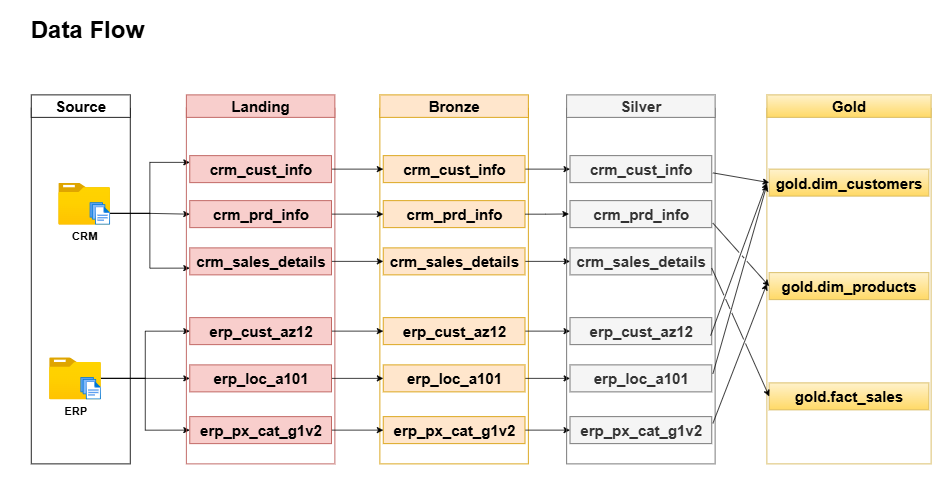

The diagram above was exported from draw.io. Its source (the exported page's mxGraphModel, read from the mxfile embedded in the PNG):
<mxGraphModel dx="1460" dy="684" grid="1" gridSize="3" guides="1" tooltips="1" connect="1" arrows="1" fold="1" page="1" pageScale="1" pageWidth="1920" pageHeight="1200" math="0" shadow="0">
  <root>
    <mxCell id="0" />
    <mxCell id="1" parent="0" />
    <mxCell id="0dzU6KhFe3YibDB9NazL-1" value="" style="rounded=0;whiteSpace=wrap;html=1;arcSize=0;fillColor=none;" parent="1" vertex="1">
      <mxGeometry x="135.22" y="162" width="132" height="474" as="geometry" />
    </mxCell>
    <mxCell id="0dzU6KhFe3YibDB9NazL-2" value="CRM" style="image;aspect=fixed;html=1;points=[];align=center;fontSize=15;image=img/lib/azure2/general/Folder_Blank.svg;fontStyle=1" parent="1" vertex="1">
      <mxGeometry x="171.22" y="261" width="69" height="56.00000000000001" as="geometry" />
    </mxCell>
    <mxCell id="52qd-voiCrbpYSF1QKOQ-16" style="edgeStyle=orthogonalEdgeStyle;rounded=0;orthogonalLoop=1;jettySize=auto;html=1;entryX=0;entryY=0.5;entryDx=0;entryDy=0;" parent="1" source="0dzU6KhFe3YibDB9NazL-3" target="52qd-voiCrbpYSF1QKOQ-8" edge="1">
      <mxGeometry relative="1" as="geometry" />
    </mxCell>
    <mxCell id="52qd-voiCrbpYSF1QKOQ-17" style="edgeStyle=orthogonalEdgeStyle;rounded=0;orthogonalLoop=1;jettySize=auto;html=1;entryX=0;entryY=0.5;entryDx=0;entryDy=0;" parent="1" source="0dzU6KhFe3YibDB9NazL-3" target="52qd-voiCrbpYSF1QKOQ-7" edge="1">
      <mxGeometry relative="1" as="geometry" />
    </mxCell>
    <mxCell id="52qd-voiCrbpYSF1QKOQ-18" style="edgeStyle=orthogonalEdgeStyle;rounded=0;orthogonalLoop=1;jettySize=auto;html=1;entryX=0;entryY=0.5;entryDx=0;entryDy=0;" parent="1" source="0dzU6KhFe3YibDB9NazL-3" target="52qd-voiCrbpYSF1QKOQ-6" edge="1">
      <mxGeometry relative="1" as="geometry" />
    </mxCell>
    <mxCell id="0dzU6KhFe3YibDB9NazL-3" value="ERP" style="image;aspect=fixed;html=1;points=[];align=center;fontSize=15;image=img/lib/azure2/general/Folder_Blank.svg;fontStyle=1" parent="1" vertex="1">
      <mxGeometry x="159" y="494" width="69" height="56.00000000000001" as="geometry" />
    </mxCell>
    <mxCell id="52qd-voiCrbpYSF1QKOQ-10" style="edgeStyle=orthogonalEdgeStyle;rounded=0;orthogonalLoop=1;jettySize=auto;html=1;entryX=0;entryY=0.25;entryDx=0;entryDy=0;" parent="1" source="0dzU6KhFe3YibDB9NazL-4" target="52qd-voiCrbpYSF1QKOQ-5" edge="1">
      <mxGeometry relative="1" as="geometry" />
    </mxCell>
    <mxCell id="52qd-voiCrbpYSF1QKOQ-13" style="edgeStyle=orthogonalEdgeStyle;rounded=0;orthogonalLoop=1;jettySize=auto;html=1;entryX=0;entryY=0.75;entryDx=0;entryDy=0;" parent="1" source="0dzU6KhFe3YibDB9NazL-4" target="52qd-voiCrbpYSF1QKOQ-3" edge="1">
      <mxGeometry relative="1" as="geometry" />
    </mxCell>
    <mxCell id="52qd-voiCrbpYSF1QKOQ-15" style="edgeStyle=orthogonalEdgeStyle;rounded=0;orthogonalLoop=1;jettySize=auto;html=1;" parent="1" source="0dzU6KhFe3YibDB9NazL-4" target="52qd-voiCrbpYSF1QKOQ-4" edge="1">
      <mxGeometry relative="1" as="geometry" />
    </mxCell>
    <mxCell id="0dzU6KhFe3YibDB9NazL-4" value="" style="image;aspect=fixed;html=1;points=[];align=center;fontSize=12;image=img/lib/azure2/general/Files.svg;" parent="1" vertex="1">
      <mxGeometry x="212.79" y="287" width="27.43" height="30" as="geometry" />
    </mxCell>
    <mxCell id="0dzU6KhFe3YibDB9NazL-5" value="" style="image;aspect=fixed;html=1;points=[];align=center;fontSize=12;image=img/lib/azure2/general/Files.svg;" parent="1" vertex="1">
      <mxGeometry x="200.57" y="520" width="27.43" height="30" as="geometry" />
    </mxCell>
    <mxCell id="0dzU6KhFe3YibDB9NazL-6" value="Source" style="rounded=0;whiteSpace=wrap;html=1;arcSize=7;fontStyle=1;fontSize=20;fillColor=default;strokeColor=default;" parent="1" vertex="1">
      <mxGeometry x="135.22" y="144" width="132" height="30" as="geometry" />
    </mxCell>
    <mxCell id="0dzU6KhFe3YibDB9NazL-7" value="" style="rounded=0;whiteSpace=wrap;html=1;arcSize=6;fillColor=none;strokeColor=#d79b00;" parent="1" vertex="1">
      <mxGeometry x="600" y="162" width="198" height="474" as="geometry" />
    </mxCell>
    <mxCell id="0dzU6KhFe3YibDB9NazL-12" value="Bronze" style="rounded=0;whiteSpace=wrap;html=1;arcSize=7;fontStyle=1;fontSize=20;fillColor=#ffe6cc;strokeColor=#d79b00;" parent="1" vertex="1">
      <mxGeometry x="600" y="144" width="198" height="30" as="geometry" />
    </mxCell>
    <mxCell id="w1C2ZmcdmQahLt4xWnJr-12" style="edgeStyle=orthogonalEdgeStyle;rounded=0;orthogonalLoop=1;jettySize=auto;html=1;" parent="1" source="0dzU6KhFe3YibDB9NazL-14" target="w1C2ZmcdmQahLt4xWnJr-3" edge="1">
      <mxGeometry relative="1" as="geometry" />
    </mxCell>
    <mxCell id="0dzU6KhFe3YibDB9NazL-14" value="crm_sales_details" style="rounded=0;whiteSpace=wrap;html=1;fillColor=#ffe6cc;fontStyle=1;fontSize=20;strokeColor=#d79b00;" parent="1" vertex="1">
      <mxGeometry x="604.5" y="348" width="189" height="36" as="geometry" />
    </mxCell>
    <mxCell id="0dzU6KhFe3YibDB9NazL-16" value="crm_prd_info" style="rounded=0;whiteSpace=wrap;html=1;fillColor=#ffe6cc;fontStyle=1;fontSize=20;strokeColor=#d79b00;" parent="1" vertex="1">
      <mxGeometry x="604.5" y="285" width="189" height="36" as="geometry" />
    </mxCell>
    <mxCell id="w1C2ZmcdmQahLt4xWnJr-11" style="edgeStyle=orthogonalEdgeStyle;rounded=0;orthogonalLoop=1;jettySize=auto;html=1;" parent="1" source="0dzU6KhFe3YibDB9NazL-17" target="w1C2ZmcdmQahLt4xWnJr-5" edge="1">
      <mxGeometry relative="1" as="geometry" />
    </mxCell>
    <mxCell id="0dzU6KhFe3YibDB9NazL-17" value="crm_cust_info" style="rounded=0;whiteSpace=wrap;html=1;fillColor=#ffe6cc;fontStyle=1;fontSize=20;strokeColor=#d79b00;" parent="1" vertex="1">
      <mxGeometry x="604.5" y="225" width="189" height="36" as="geometry" />
    </mxCell>
    <mxCell id="w1C2ZmcdmQahLt4xWnJr-15" style="edgeStyle=orthogonalEdgeStyle;rounded=0;orthogonalLoop=1;jettySize=auto;html=1;" parent="1" source="0dzU6KhFe3YibDB9NazL-18" target="w1C2ZmcdmQahLt4xWnJr-6" edge="1">
      <mxGeometry relative="1" as="geometry" />
    </mxCell>
    <mxCell id="0dzU6KhFe3YibDB9NazL-18" value="erp_px_cat_g1v2" style="rounded=0;whiteSpace=wrap;html=1;fillColor=#ffe6cc;fontStyle=1;fontSize=20;strokeColor=#d79b00;" parent="1" vertex="1">
      <mxGeometry x="604.5" y="573" width="189" height="36" as="geometry" />
    </mxCell>
    <mxCell id="w1C2ZmcdmQahLt4xWnJr-14" style="edgeStyle=orthogonalEdgeStyle;rounded=0;orthogonalLoop=1;jettySize=auto;html=1;" parent="1" source="0dzU6KhFe3YibDB9NazL-19" target="w1C2ZmcdmQahLt4xWnJr-7" edge="1">
      <mxGeometry relative="1" as="geometry" />
    </mxCell>
    <mxCell id="0dzU6KhFe3YibDB9NazL-19" value="erp_loc_a101" style="rounded=0;whiteSpace=wrap;html=1;fillColor=#ffe6cc;fontStyle=1;fontSize=20;strokeColor=#d79b00;" parent="1" vertex="1">
      <mxGeometry x="604.5" y="504" width="189" height="36" as="geometry" />
    </mxCell>
    <mxCell id="w1C2ZmcdmQahLt4xWnJr-13" style="edgeStyle=orthogonalEdgeStyle;rounded=0;orthogonalLoop=1;jettySize=auto;html=1;" parent="1" source="0dzU6KhFe3YibDB9NazL-20" target="w1C2ZmcdmQahLt4xWnJr-8" edge="1">
      <mxGeometry relative="1" as="geometry" />
    </mxCell>
    <mxCell id="0dzU6KhFe3YibDB9NazL-20" value="erp_cust_az12" style="rounded=0;whiteSpace=wrap;html=1;fillColor=#ffe6cc;fontStyle=1;fontSize=20;strokeColor=#d79b00;" parent="1" vertex="1">
      <mxGeometry x="604.5" y="441" width="189" height="36" as="geometry" />
    </mxCell>
    <mxCell id="0dzU6KhFe3YibDB9NazL-35" value="Data Flow" style="text;html=1;align=center;verticalAlign=middle;whiteSpace=wrap;rounded=0;fontStyle=1;fontSize=32;" parent="1" vertex="1">
      <mxGeometry x="114" y="42" width="192" height="30" as="geometry" />
    </mxCell>
    <mxCell id="w1C2ZmcdmQahLt4xWnJr-1" value="" style="rounded=0;whiteSpace=wrap;html=1;arcSize=6;fillColor=none;strokeColor=#666666;fontColor=#333333;" parent="1" vertex="1">
      <mxGeometry x="849" y="162" width="198" height="474" as="geometry" />
    </mxCell>
    <mxCell id="w1C2ZmcdmQahLt4xWnJr-2" value="Silver" style="rounded=0;whiteSpace=wrap;html=1;arcSize=7;fontStyle=1;fontSize=20;fillColor=#f5f5f5;strokeColor=#666666;fontColor=#333333;" parent="1" vertex="1">
      <mxGeometry x="849" y="144" width="198" height="30" as="geometry" />
    </mxCell>
    <mxCell id="w1C2ZmcdmQahLt4xWnJr-3" value="crm_sales_details" style="rounded=0;whiteSpace=wrap;html=1;fillColor=#f5f5f5;fontStyle=1;fontSize=20;strokeColor=#666666;fontColor=#333333;" parent="1" vertex="1">
      <mxGeometry x="853.5" y="348" width="189" height="36" as="geometry" />
    </mxCell>
    <mxCell id="w1C2ZmcdmQahLt4xWnJr-4" value="crm_prd_info" style="rounded=0;whiteSpace=wrap;html=1;fillColor=#f5f5f5;fontStyle=1;fontSize=20;strokeColor=#666666;fontColor=#333333;" parent="1" vertex="1">
      <mxGeometry x="853.5" y="285" width="189" height="36" as="geometry" />
    </mxCell>
    <mxCell id="w1C2ZmcdmQahLt4xWnJr-5" value="crm_cust_info" style="rounded=0;whiteSpace=wrap;html=1;fillColor=#f5f5f5;fontStyle=1;fontSize=20;strokeColor=#666666;fontColor=#333333;" parent="1" vertex="1">
      <mxGeometry x="853.5" y="225" width="189" height="36" as="geometry" />
    </mxCell>
    <mxCell id="w1C2ZmcdmQahLt4xWnJr-6" value="erp_px_cat_g1v2" style="rounded=0;whiteSpace=wrap;html=1;fillColor=#f5f5f5;fontStyle=1;fontSize=20;fontColor=#333333;strokeColor=#666666;" parent="1" vertex="1">
      <mxGeometry x="853.5" y="573" width="189" height="36" as="geometry" />
    </mxCell>
    <mxCell id="w1C2ZmcdmQahLt4xWnJr-7" value="erp_loc_a101" style="rounded=0;whiteSpace=wrap;html=1;fillColor=#f5f5f5;fontStyle=1;fontSize=20;fontColor=#333333;strokeColor=#666666;" parent="1" vertex="1">
      <mxGeometry x="853.5" y="504" width="189" height="36" as="geometry" />
    </mxCell>
    <mxCell id="w1C2ZmcdmQahLt4xWnJr-8" value="erp_cust_az12" style="rounded=0;whiteSpace=wrap;html=1;fillColor=#f5f5f5;fontStyle=1;fontSize=20;fontColor=#333333;strokeColor=#666666;" parent="1" vertex="1">
      <mxGeometry x="853.5" y="441" width="189" height="36" as="geometry" />
    </mxCell>
    <mxCell id="w1C2ZmcdmQahLt4xWnJr-10" style="edgeStyle=orthogonalEdgeStyle;rounded=0;orthogonalLoop=1;jettySize=auto;html=1;entryX=0.015;entryY=0.297;entryDx=0;entryDy=0;entryPerimeter=0;" parent="1" source="0dzU6KhFe3YibDB9NazL-16" target="w1C2ZmcdmQahLt4xWnJr-1" edge="1">
      <mxGeometry relative="1" as="geometry" />
    </mxCell>
    <mxCell id="w1C2ZmcdmQahLt4xWnJr-16" value="" style="rounded=0;whiteSpace=wrap;html=1;arcSize=6;fillColor=none;strokeColor=#d6b656;gradientColor=#ffd966;" parent="1" vertex="1">
      <mxGeometry x="1116" y="162" width="219" height="474" as="geometry" />
    </mxCell>
    <mxCell id="w1C2ZmcdmQahLt4xWnJr-17" value="Gold" style="rounded=0;whiteSpace=wrap;html=1;arcSize=7;fontStyle=1;fontSize=20;fillColor=#fff2cc;strokeColor=#d6b656;gradientColor=#ffd966;" parent="1" vertex="1">
      <mxGeometry x="1116" y="144" width="219" height="30" as="geometry" />
    </mxCell>
    <mxCell id="w1C2ZmcdmQahLt4xWnJr-20" value="gold.dim_customers" style="rounded=0;whiteSpace=wrap;html=1;fillColor=#fff2cc;fontStyle=1;fontSize=20;strokeColor=#d6b656;gradientColor=#ffd966;" parent="1" vertex="1">
      <mxGeometry x="1119" y="243" width="213" height="36" as="geometry" />
    </mxCell>
    <mxCell id="w1C2ZmcdmQahLt4xWnJr-24" value="gold.fact_sales" style="rounded=0;whiteSpace=wrap;html=1;fillColor=#fff2cc;fontStyle=1;fontSize=20;strokeColor=#d6b656;gradientColor=#ffd966;" parent="1" vertex="1">
      <mxGeometry x="1119" y="528" width="213" height="36" as="geometry" />
    </mxCell>
    <mxCell id="w1C2ZmcdmQahLt4xWnJr-25" value="gold.dim_products" style="rounded=0;whiteSpace=wrap;html=1;fillColor=#fff2cc;fontStyle=1;fontSize=20;strokeColor=#d6b656;gradientColor=#ffd966;" parent="1" vertex="1">
      <mxGeometry x="1119" y="381" width="213" height="36" as="geometry" />
    </mxCell>
    <mxCell id="w1C2ZmcdmQahLt4xWnJr-26" value="" style="endArrow=classic;html=1;rounded=0;entryX=0;entryY=0.5;entryDx=0;entryDy=0;jumpStyle=gap;" parent="1" target="w1C2ZmcdmQahLt4xWnJr-20" edge="1">
      <mxGeometry width="50" height="50" relative="1" as="geometry">
        <mxPoint x="1044" y="248" as="sourcePoint" />
        <mxPoint x="1094" y="198" as="targetPoint" />
      </mxGeometry>
    </mxCell>
    <mxCell id="w1C2ZmcdmQahLt4xWnJr-27" value="" style="endArrow=classic;html=1;rounded=0;entryX=0;entryY=0.209;entryDx=0;entryDy=0;entryPerimeter=0;jumpStyle=gap;" parent="1" target="w1C2ZmcdmQahLt4xWnJr-16" edge="1">
      <mxGeometry width="50" height="50" relative="1" as="geometry">
        <mxPoint x="1041" y="465" as="sourcePoint" />
        <mxPoint x="1125" y="475" as="targetPoint" />
      </mxGeometry>
    </mxCell>
    <mxCell id="w1C2ZmcdmQahLt4xWnJr-28" value="" style="endArrow=classic;html=1;rounded=0;jumpStyle=gap;" parent="1" edge="1">
      <mxGeometry width="50" height="50" relative="1" as="geometry">
        <mxPoint x="1044" y="516" as="sourcePoint" />
        <mxPoint x="1116" y="264" as="targetPoint" />
      </mxGeometry>
    </mxCell>
    <mxCell id="w1C2ZmcdmQahLt4xWnJr-29" value="" style="endArrow=classic;html=1;rounded=0;entryX=0;entryY=0.5;entryDx=0;entryDy=0;jumpStyle=gap;" parent="1" target="w1C2ZmcdmQahLt4xWnJr-25" edge="1">
      <mxGeometry width="50" height="50" relative="1" as="geometry">
        <mxPoint x="1044" y="315" as="sourcePoint" />
        <mxPoint x="1116" y="63" as="targetPoint" />
      </mxGeometry>
    </mxCell>
    <mxCell id="w1C2ZmcdmQahLt4xWnJr-30" value="" style="endArrow=classic;html=1;rounded=0;jumpStyle=gap;" parent="1" edge="1">
      <mxGeometry width="50" height="50" relative="1" as="geometry">
        <mxPoint x="1044" y="582" as="sourcePoint" />
        <mxPoint x="1116" y="396" as="targetPoint" />
      </mxGeometry>
    </mxCell>
    <mxCell id="w1C2ZmcdmQahLt4xWnJr-31" value="" style="endArrow=classic;html=1;rounded=0;entryX=0.014;entryY=0.81;entryDx=0;entryDy=0;entryPerimeter=0;jumpStyle=gap;" parent="1" target="w1C2ZmcdmQahLt4xWnJr-16" edge="1">
      <mxGeometry width="50" height="50" relative="1" as="geometry">
        <mxPoint x="1042.5" y="375" as="sourcePoint" />
        <mxPoint x="1114.5" y="192" as="targetPoint" />
      </mxGeometry>
    </mxCell>
    <mxCell id="52qd-voiCrbpYSF1QKOQ-1" value="" style="rounded=0;whiteSpace=wrap;html=1;arcSize=6;fillColor=none;strokeColor=#b85450;" parent="1" vertex="1">
      <mxGeometry x="342" y="162" width="198" height="474" as="geometry" />
    </mxCell>
    <mxCell id="52qd-voiCrbpYSF1QKOQ-2" value="Landing" style="rounded=0;whiteSpace=wrap;html=1;arcSize=7;fontStyle=1;fontSize=20;fillColor=#f8cecc;strokeColor=#b85450;" parent="1" vertex="1">
      <mxGeometry x="342" y="144" width="198" height="30" as="geometry" />
    </mxCell>
    <mxCell id="52qd-voiCrbpYSF1QKOQ-21" style="edgeStyle=orthogonalEdgeStyle;rounded=0;orthogonalLoop=1;jettySize=auto;html=1;" parent="1" source="52qd-voiCrbpYSF1QKOQ-3" target="0dzU6KhFe3YibDB9NazL-14" edge="1">
      <mxGeometry relative="1" as="geometry" />
    </mxCell>
    <mxCell id="52qd-voiCrbpYSF1QKOQ-3" value="crm_sales_details" style="rounded=0;whiteSpace=wrap;html=1;fillColor=#f8cecc;fontStyle=1;fontSize=20;strokeColor=#b85450;" parent="1" vertex="1">
      <mxGeometry x="346.5" y="348" width="189" height="36" as="geometry" />
    </mxCell>
    <mxCell id="52qd-voiCrbpYSF1QKOQ-20" style="edgeStyle=orthogonalEdgeStyle;rounded=0;orthogonalLoop=1;jettySize=auto;html=1;" parent="1" source="52qd-voiCrbpYSF1QKOQ-4" target="0dzU6KhFe3YibDB9NazL-16" edge="1">
      <mxGeometry relative="1" as="geometry" />
    </mxCell>
    <mxCell id="52qd-voiCrbpYSF1QKOQ-4" value="crm_prd_info" style="rounded=0;whiteSpace=wrap;html=1;fillColor=#f8cecc;fontStyle=1;fontSize=20;strokeColor=#b85450;" parent="1" vertex="1">
      <mxGeometry x="346.5" y="285" width="189" height="36" as="geometry" />
    </mxCell>
    <mxCell id="52qd-voiCrbpYSF1QKOQ-19" style="edgeStyle=orthogonalEdgeStyle;rounded=0;orthogonalLoop=1;jettySize=auto;html=1;entryX=0;entryY=0.5;entryDx=0;entryDy=0;" parent="1" source="52qd-voiCrbpYSF1QKOQ-5" target="0dzU6KhFe3YibDB9NazL-17" edge="1">
      <mxGeometry relative="1" as="geometry" />
    </mxCell>
    <mxCell id="52qd-voiCrbpYSF1QKOQ-5" value="crm_cust_info" style="rounded=0;whiteSpace=wrap;html=1;fillColor=#f8cecc;fontStyle=1;fontSize=20;strokeColor=#b85450;" parent="1" vertex="1">
      <mxGeometry x="346.5" y="225" width="189" height="36" as="geometry" />
    </mxCell>
    <mxCell id="52qd-voiCrbpYSF1QKOQ-24" style="edgeStyle=orthogonalEdgeStyle;rounded=0;orthogonalLoop=1;jettySize=auto;html=1;" parent="1" source="52qd-voiCrbpYSF1QKOQ-6" target="0dzU6KhFe3YibDB9NazL-18" edge="1">
      <mxGeometry relative="1" as="geometry" />
    </mxCell>
    <mxCell id="52qd-voiCrbpYSF1QKOQ-6" value="erp_px_cat_g1v2" style="rounded=0;whiteSpace=wrap;html=1;fillColor=#f8cecc;fontStyle=1;fontSize=20;strokeColor=#b85450;" parent="1" vertex="1">
      <mxGeometry x="346.5" y="573" width="189" height="36" as="geometry" />
    </mxCell>
    <mxCell id="52qd-voiCrbpYSF1QKOQ-23" style="edgeStyle=orthogonalEdgeStyle;rounded=0;orthogonalLoop=1;jettySize=auto;html=1;" parent="1" source="52qd-voiCrbpYSF1QKOQ-7" target="0dzU6KhFe3YibDB9NazL-19" edge="1">
      <mxGeometry relative="1" as="geometry" />
    </mxCell>
    <mxCell id="52qd-voiCrbpYSF1QKOQ-7" value="erp_loc_a101" style="rounded=0;whiteSpace=wrap;html=1;fillColor=#f8cecc;fontStyle=1;fontSize=20;strokeColor=#b85450;" parent="1" vertex="1">
      <mxGeometry x="346.5" y="504" width="189" height="36" as="geometry" />
    </mxCell>
    <mxCell id="52qd-voiCrbpYSF1QKOQ-22" style="edgeStyle=orthogonalEdgeStyle;rounded=0;orthogonalLoop=1;jettySize=auto;html=1;" parent="1" source="52qd-voiCrbpYSF1QKOQ-8" target="0dzU6KhFe3YibDB9NazL-20" edge="1">
      <mxGeometry relative="1" as="geometry" />
    </mxCell>
    <mxCell id="52qd-voiCrbpYSF1QKOQ-8" value="erp_cust_az12" style="rounded=0;whiteSpace=wrap;html=1;fillColor=#f8cecc;fontStyle=1;fontSize=20;strokeColor=#b85450;" parent="1" vertex="1">
      <mxGeometry x="346.5" y="441" width="189" height="36" as="geometry" />
    </mxCell>
  </root>
</mxGraphModel>